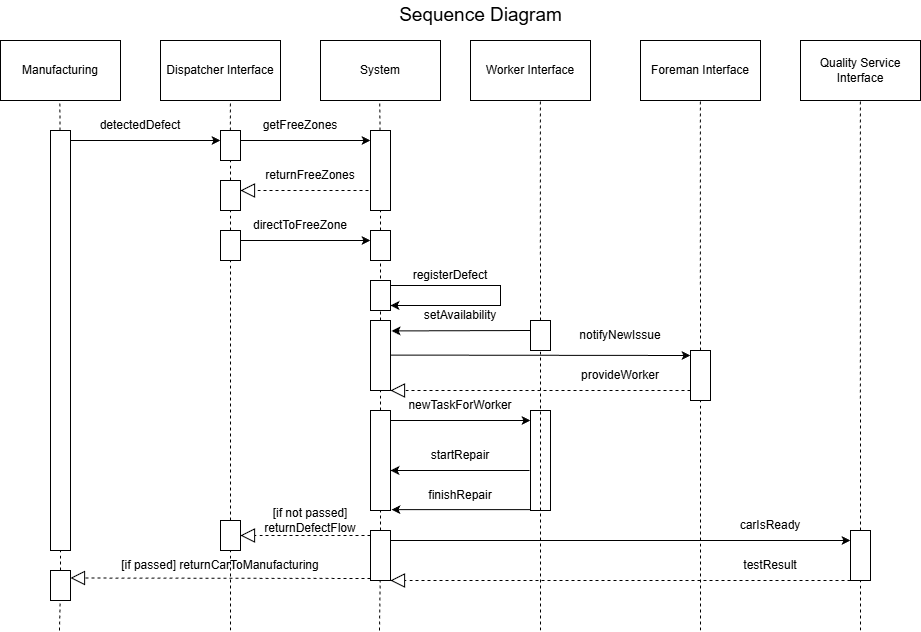

The diagram above was exported from draw.io. Its source (the exported page's mxGraphModel, read from the mxfile embedded in the PNG):
<mxGraphModel dx="2014" dy="612" grid="1" gridSize="10" guides="1" tooltips="1" connect="1" arrows="1" fold="1" page="1" pageScale="1" pageWidth="1654" pageHeight="2336" math="0" shadow="0">
  <root>
    <mxCell id="0" />
    <mxCell id="1" parent="0" />
    <mxCell id="CxUZG9jPucK-Aeozb_bs-1" value="Manufacturing" style="rounded=0;whiteSpace=wrap;html=1;" vertex="1" parent="1">
      <mxGeometry x="260" y="90" width="120" height="60" as="geometry" />
    </mxCell>
    <mxCell id="CxUZG9jPucK-Aeozb_bs-2" value="Foreman Interface" style="rounded=0;whiteSpace=wrap;html=1;" vertex="1" parent="1">
      <mxGeometry x="900" y="90" width="120" height="60" as="geometry" />
    </mxCell>
    <mxCell id="CxUZG9jPucK-Aeozb_bs-3" value="Worker Interface" style="rounded=0;whiteSpace=wrap;html=1;" vertex="1" parent="1">
      <mxGeometry x="730" y="90" width="120" height="60" as="geometry" />
    </mxCell>
    <mxCell id="CxUZG9jPucK-Aeozb_bs-4" value="Quality Service Interface" style="rounded=0;whiteSpace=wrap;html=1;" vertex="1" parent="1">
      <mxGeometry x="1060" y="90" width="120" height="60" as="geometry" />
    </mxCell>
    <mxCell id="CxUZG9jPucK-Aeozb_bs-5" value="Dispatcher Interface" style="rounded=0;whiteSpace=wrap;html=1;" vertex="1" parent="1">
      <mxGeometry x="420" y="90" width="120" height="60" as="geometry" />
    </mxCell>
    <mxCell id="CxUZG9jPucK-Aeozb_bs-6" value="System" style="rounded=0;whiteSpace=wrap;html=1;" vertex="1" parent="1">
      <mxGeometry x="580" y="90" width="120" height="60" as="geometry" />
    </mxCell>
    <mxCell id="CxUZG9jPucK-Aeozb_bs-7" value="&lt;font style=&quot;font-size: 19px;&quot;&gt;Sequence Diagram&lt;/font&gt;" style="text;html=1;whiteSpace=wrap;strokeColor=none;fillColor=none;align=center;verticalAlign=middle;rounded=0;" vertex="1" parent="1">
      <mxGeometry x="640" y="50" width="201" height="30" as="geometry" />
    </mxCell>
    <mxCell id="CxUZG9jPucK-Aeozb_bs-8" value="" style="endArrow=none;dashed=1;html=1;rounded=0;" edge="1" parent="1" source="CxUZG9jPucK-Aeozb_bs-23">
      <mxGeometry width="50" height="50" relative="1" as="geometry">
        <mxPoint x="319" y="611.3444967830883" as="sourcePoint" />
        <mxPoint x="319.40999999999997" y="150" as="targetPoint" />
      </mxGeometry>
    </mxCell>
    <mxCell id="CxUZG9jPucK-Aeozb_bs-9" value="" style="endArrow=none;dashed=1;html=1;rounded=0;" edge="1" parent="1" source="CxUZG9jPucK-Aeozb_bs-25">
      <mxGeometry width="50" height="50" relative="1" as="geometry">
        <mxPoint x="489.40999999999997" y="611.3444967830883" as="sourcePoint" />
        <mxPoint x="489.81999999999994" y="150" as="targetPoint" />
      </mxGeometry>
    </mxCell>
    <mxCell id="CxUZG9jPucK-Aeozb_bs-10" value="" style="endArrow=none;dashed=1;html=1;rounded=0;" edge="1" parent="1" source="CxUZG9jPucK-Aeozb_bs-30">
      <mxGeometry width="50" height="50" relative="1" as="geometry">
        <mxPoint x="638.82" y="611.3444967830883" as="sourcePoint" />
        <mxPoint x="639.23" y="150" as="targetPoint" />
      </mxGeometry>
    </mxCell>
    <mxCell id="CxUZG9jPucK-Aeozb_bs-11" value="" style="endArrow=none;dashed=1;html=1;rounded=0;" edge="1" parent="1" source="CxUZG9jPucK-Aeozb_bs-81">
      <mxGeometry width="50" height="50" relative="1" as="geometry">
        <mxPoint x="800" y="680" as="sourcePoint" />
        <mxPoint x="799.8199999999999" y="150" as="targetPoint" />
      </mxGeometry>
    </mxCell>
    <mxCell id="CxUZG9jPucK-Aeozb_bs-12" value="" style="endArrow=none;dashed=1;html=1;rounded=0;" edge="1" parent="1" source="CxUZG9jPucK-Aeozb_bs-71">
      <mxGeometry width="50" height="50" relative="1" as="geometry">
        <mxPoint x="960" y="680" as="sourcePoint" />
        <mxPoint x="959.8199999999998" y="150" as="targetPoint" />
      </mxGeometry>
    </mxCell>
    <mxCell id="CxUZG9jPucK-Aeozb_bs-13" value="" style="endArrow=none;dashed=1;html=1;rounded=0;" edge="1" parent="1" source="CxUZG9jPucK-Aeozb_bs-62">
      <mxGeometry width="50" height="50" relative="1" as="geometry">
        <mxPoint x="1120" y="680" as="sourcePoint" />
        <mxPoint x="1119.82" y="150" as="targetPoint" />
      </mxGeometry>
    </mxCell>
    <mxCell id="CxUZG9jPucK-Aeozb_bs-14" value="" style="endArrow=classic;html=1;rounded=0;" edge="1" parent="1">
      <mxGeometry width="50" height="50" relative="1" as="geometry">
        <mxPoint x="320" y="190" as="sourcePoint" />
        <mxPoint x="480" y="190" as="targetPoint" />
      </mxGeometry>
    </mxCell>
    <mxCell id="CxUZG9jPucK-Aeozb_bs-15" value="detectedDefect" style="text;html=1;whiteSpace=wrap;strokeColor=none;fillColor=none;align=center;verticalAlign=middle;rounded=0;" vertex="1" parent="1">
      <mxGeometry x="370" y="160" width="60" height="30" as="geometry" />
    </mxCell>
    <mxCell id="CxUZG9jPucK-Aeozb_bs-16" value="" style="endArrow=classic;html=1;rounded=0;" edge="1" parent="1">
      <mxGeometry width="50" height="50" relative="1" as="geometry">
        <mxPoint x="490" y="190" as="sourcePoint" />
        <mxPoint x="630" y="190" as="targetPoint" />
      </mxGeometry>
    </mxCell>
    <mxCell id="CxUZG9jPucK-Aeozb_bs-17" value="getFreeZones" style="text;html=1;whiteSpace=wrap;strokeColor=none;fillColor=none;align=center;verticalAlign=middle;rounded=0;" vertex="1" parent="1">
      <mxGeometry x="530" y="160" width="60" height="30" as="geometry" />
    </mxCell>
    <mxCell id="CxUZG9jPucK-Aeozb_bs-18" value="" style="endArrow=classic;html=1;rounded=0;" edge="1" parent="1">
      <mxGeometry width="50" height="50" relative="1" as="geometry">
        <mxPoint x="490" y="290" as="sourcePoint" />
        <mxPoint x="630" y="290" as="targetPoint" />
      </mxGeometry>
    </mxCell>
    <mxCell id="CxUZG9jPucK-Aeozb_bs-19" value="directToFreeZone" style="text;html=1;whiteSpace=wrap;strokeColor=none;fillColor=none;align=center;verticalAlign=middle;rounded=0;" vertex="1" parent="1">
      <mxGeometry x="530" y="260" width="60" height="30" as="geometry" />
    </mxCell>
    <mxCell id="CxUZG9jPucK-Aeozb_bs-21" value="returnFreeZones" style="text;html=1;whiteSpace=wrap;strokeColor=none;fillColor=none;align=center;verticalAlign=middle;rounded=0;" vertex="1" parent="1">
      <mxGeometry x="540" y="210" width="60" height="30" as="geometry" />
    </mxCell>
    <mxCell id="CxUZG9jPucK-Aeozb_bs-22" value="" style="endArrow=block;dashed=1;endFill=0;endSize=12;html=1;rounded=0;" edge="1" parent="1">
      <mxGeometry width="160" relative="1" as="geometry">
        <mxPoint x="640" y="240" as="sourcePoint" />
        <mxPoint x="500" y="240" as="targetPoint" />
      </mxGeometry>
    </mxCell>
    <mxCell id="CxUZG9jPucK-Aeozb_bs-24" value="" style="endArrow=none;dashed=1;html=1;rounded=0;" edge="1" parent="1" source="CxUZG9jPucK-Aeozb_bs-79" target="CxUZG9jPucK-Aeozb_bs-23">
      <mxGeometry width="50" height="50" relative="1" as="geometry">
        <mxPoint x="319" y="680" as="sourcePoint" />
        <mxPoint x="319.40999999999997" y="150" as="targetPoint" />
      </mxGeometry>
    </mxCell>
    <mxCell id="CxUZG9jPucK-Aeozb_bs-23" value="" style="rounded=0;whiteSpace=wrap;html=1;" vertex="1" parent="1">
      <mxGeometry x="310" y="180" width="20" height="420" as="geometry" />
    </mxCell>
    <mxCell id="CxUZG9jPucK-Aeozb_bs-29" value="" style="endArrow=none;dashed=1;html=1;rounded=0;" edge="1" parent="1" source="CxUZG9jPucK-Aeozb_bs-32" target="CxUZG9jPucK-Aeozb_bs-25">
      <mxGeometry width="50" height="50" relative="1" as="geometry">
        <mxPoint x="489.40999999999997" y="611.3444967830883" as="sourcePoint" />
        <mxPoint x="489.81999999999994" y="150" as="targetPoint" />
      </mxGeometry>
    </mxCell>
    <mxCell id="CxUZG9jPucK-Aeozb_bs-25" value="" style="rounded=0;whiteSpace=wrap;html=1;" vertex="1" parent="1">
      <mxGeometry x="480" y="180" width="20" height="30" as="geometry" />
    </mxCell>
    <mxCell id="CxUZG9jPucK-Aeozb_bs-31" value="" style="endArrow=none;dashed=1;html=1;rounded=0;" edge="1" parent="1" source="CxUZG9jPucK-Aeozb_bs-39" target="CxUZG9jPucK-Aeozb_bs-30">
      <mxGeometry width="50" height="50" relative="1" as="geometry">
        <mxPoint x="638.82" y="611.3444967830883" as="sourcePoint" />
        <mxPoint x="639.23" y="150" as="targetPoint" />
      </mxGeometry>
    </mxCell>
    <mxCell id="CxUZG9jPucK-Aeozb_bs-30" value="" style="rounded=0;whiteSpace=wrap;html=1;" vertex="1" parent="1">
      <mxGeometry x="630" y="180" width="20" height="80" as="geometry" />
    </mxCell>
    <mxCell id="CxUZG9jPucK-Aeozb_bs-33" value="" style="endArrow=none;dashed=1;html=1;rounded=0;" edge="1" parent="1" source="CxUZG9jPucK-Aeozb_bs-77" target="CxUZG9jPucK-Aeozb_bs-32">
      <mxGeometry width="50" height="50" relative="1" as="geometry">
        <mxPoint x="490" y="680" as="sourcePoint" />
        <mxPoint x="490" y="210" as="targetPoint" />
      </mxGeometry>
    </mxCell>
    <mxCell id="CxUZG9jPucK-Aeozb_bs-32" value="" style="rounded=0;whiteSpace=wrap;html=1;" vertex="1" parent="1">
      <mxGeometry x="480" y="230" width="20" height="30" as="geometry" />
    </mxCell>
    <mxCell id="CxUZG9jPucK-Aeozb_bs-34" value="" style="rounded=0;whiteSpace=wrap;html=1;" vertex="1" parent="1">
      <mxGeometry x="630" y="280" width="20" height="30" as="geometry" />
    </mxCell>
    <mxCell id="CxUZG9jPucK-Aeozb_bs-35" value="" style="rounded=0;whiteSpace=wrap;html=1;" vertex="1" parent="1">
      <mxGeometry x="630" y="330" width="20" height="30" as="geometry" />
    </mxCell>
    <mxCell id="CxUZG9jPucK-Aeozb_bs-36" value="" style="endArrow=classic;html=1;rounded=0;" edge="1" parent="1">
      <mxGeometry width="50" height="50" relative="1" as="geometry">
        <mxPoint x="650" y="335" as="sourcePoint" />
        <mxPoint x="650" y="355" as="targetPoint" />
        <Array as="points">
          <mxPoint x="760" y="335" />
          <mxPoint x="760" y="355" />
          <mxPoint x="710" y="355" />
        </Array>
      </mxGeometry>
    </mxCell>
    <mxCell id="CxUZG9jPucK-Aeozb_bs-37" value="registerDefect" style="text;html=1;whiteSpace=wrap;strokeColor=none;fillColor=none;align=center;verticalAlign=middle;rounded=0;" vertex="1" parent="1">
      <mxGeometry x="680" y="310" width="60" height="30" as="geometry" />
    </mxCell>
    <mxCell id="CxUZG9jPucK-Aeozb_bs-38" value="" style="rounded=0;whiteSpace=wrap;html=1;" vertex="1" parent="1">
      <mxGeometry x="790" y="460" width="20" height="100" as="geometry" />
    </mxCell>
    <mxCell id="CxUZG9jPucK-Aeozb_bs-40" value="" style="endArrow=none;dashed=1;html=1;rounded=0;" edge="1" parent="1" target="CxUZG9jPucK-Aeozb_bs-39">
      <mxGeometry width="50" height="50" relative="1" as="geometry">
        <mxPoint x="640" y="580" as="sourcePoint" />
        <mxPoint x="640" y="260" as="targetPoint" />
      </mxGeometry>
    </mxCell>
    <mxCell id="CxUZG9jPucK-Aeozb_bs-39" value="" style="rounded=0;whiteSpace=wrap;html=1;" vertex="1" parent="1">
      <mxGeometry x="630" y="370" width="20" height="70" as="geometry" />
    </mxCell>
    <mxCell id="CxUZG9jPucK-Aeozb_bs-41" value="" style="endArrow=classic;html=1;rounded=0;" edge="1" parent="1">
      <mxGeometry width="50" height="50" relative="1" as="geometry">
        <mxPoint x="650" y="404.58" as="sourcePoint" />
        <mxPoint x="950" y="405" as="targetPoint" />
      </mxGeometry>
    </mxCell>
    <mxCell id="CxUZG9jPucK-Aeozb_bs-42" value="notifyNewIssue" style="text;html=1;whiteSpace=wrap;strokeColor=none;fillColor=none;align=center;verticalAlign=middle;rounded=0;" vertex="1" parent="1">
      <mxGeometry x="850" y="370" width="60" height="30" as="geometry" />
    </mxCell>
    <mxCell id="CxUZG9jPucK-Aeozb_bs-44" value="newTaskForWorker" style="text;html=1;whiteSpace=wrap;strokeColor=none;fillColor=none;align=center;verticalAlign=middle;rounded=0;" vertex="1" parent="1">
      <mxGeometry x="690" y="440" width="60" height="30" as="geometry" />
    </mxCell>
    <mxCell id="CxUZG9jPucK-Aeozb_bs-45" value="" style="rounded=0;whiteSpace=wrap;html=1;" vertex="1" parent="1">
      <mxGeometry x="630" y="460" width="20" height="100" as="geometry" />
    </mxCell>
    <mxCell id="CxUZG9jPucK-Aeozb_bs-47" value="startRepair" style="text;html=1;whiteSpace=wrap;strokeColor=none;fillColor=none;align=center;verticalAlign=middle;rounded=0;" vertex="1" parent="1">
      <mxGeometry x="690" y="490" width="60" height="30" as="geometry" />
    </mxCell>
    <mxCell id="CxUZG9jPucK-Aeozb_bs-49" value="finishRepair" style="text;html=1;whiteSpace=wrap;strokeColor=none;fillColor=none;align=center;verticalAlign=middle;rounded=0;" vertex="1" parent="1">
      <mxGeometry x="690" y="530" width="60" height="30" as="geometry" />
    </mxCell>
    <mxCell id="CxUZG9jPucK-Aeozb_bs-51" value="" style="endArrow=none;dashed=1;html=1;rounded=0;" edge="1" parent="1">
      <mxGeometry width="50" height="50" relative="1" as="geometry">
        <mxPoint x="960" y="680" as="sourcePoint" />
        <mxPoint x="960" y="590" as="targetPoint" />
      </mxGeometry>
    </mxCell>
    <mxCell id="CxUZG9jPucK-Aeozb_bs-54" value="" style="endArrow=none;dashed=1;html=1;rounded=0;" edge="1" parent="1" source="CxUZG9jPucK-Aeozb_bs-59">
      <mxGeometry width="50" height="50" relative="1" as="geometry">
        <mxPoint x="639" y="680" as="sourcePoint" />
        <mxPoint x="640" y="610" as="targetPoint" />
      </mxGeometry>
    </mxCell>
    <mxCell id="CxUZG9jPucK-Aeozb_bs-60" value="" style="endArrow=none;dashed=1;html=1;rounded=0;" edge="1" parent="1" target="CxUZG9jPucK-Aeozb_bs-59">
      <mxGeometry width="50" height="50" relative="1" as="geometry">
        <mxPoint x="639" y="680" as="sourcePoint" />
        <mxPoint x="640" y="610" as="targetPoint" />
      </mxGeometry>
    </mxCell>
    <mxCell id="CxUZG9jPucK-Aeozb_bs-59" value="" style="rounded=0;whiteSpace=wrap;html=1;" vertex="1" parent="1">
      <mxGeometry x="630" y="580" width="20" height="50" as="geometry" />
    </mxCell>
    <mxCell id="CxUZG9jPucK-Aeozb_bs-61" value="" style="endArrow=classic;html=1;rounded=0;" edge="1" parent="1">
      <mxGeometry width="50" height="50" relative="1" as="geometry">
        <mxPoint x="650" y="590" as="sourcePoint" />
        <mxPoint x="1110" y="590" as="targetPoint" />
      </mxGeometry>
    </mxCell>
    <mxCell id="CxUZG9jPucK-Aeozb_bs-63" value="" style="endArrow=none;dashed=1;html=1;rounded=0;" edge="1" parent="1" target="CxUZG9jPucK-Aeozb_bs-62">
      <mxGeometry width="50" height="50" relative="1" as="geometry">
        <mxPoint x="1120" y="680" as="sourcePoint" />
        <mxPoint x="1119.82" y="150" as="targetPoint" />
      </mxGeometry>
    </mxCell>
    <mxCell id="CxUZG9jPucK-Aeozb_bs-62" value="" style="rounded=0;whiteSpace=wrap;html=1;" vertex="1" parent="1">
      <mxGeometry x="1110" y="580" width="20" height="50" as="geometry" />
    </mxCell>
    <mxCell id="CxUZG9jPucK-Aeozb_bs-66" value="carIsReady" style="text;html=1;whiteSpace=wrap;strokeColor=none;fillColor=none;align=center;verticalAlign=middle;rounded=0;" vertex="1" parent="1">
      <mxGeometry x="1000" y="560" width="60" height="30" as="geometry" />
    </mxCell>
    <mxCell id="CxUZG9jPucK-Aeozb_bs-67" value="" style="endArrow=block;dashed=1;endFill=0;endSize=12;html=1;rounded=0;" edge="1" parent="1">
      <mxGeometry width="160" relative="1" as="geometry">
        <mxPoint x="1110" y="630" as="sourcePoint" />
        <mxPoint x="650" y="630" as="targetPoint" />
      </mxGeometry>
    </mxCell>
    <mxCell id="CxUZG9jPucK-Aeozb_bs-68" value="testResult" style="text;html=1;whiteSpace=wrap;strokeColor=none;fillColor=none;align=center;verticalAlign=middle;rounded=0;" vertex="1" parent="1">
      <mxGeometry x="1000" y="600" width="60" height="30" as="geometry" />
    </mxCell>
    <mxCell id="CxUZG9jPucK-Aeozb_bs-69" value="" style="endArrow=block;dashed=1;endFill=0;endSize=12;html=1;rounded=0;entryX=1;entryY=0.25;entryDx=0;entryDy=0;" edge="1" parent="1" target="CxUZG9jPucK-Aeozb_bs-79">
      <mxGeometry width="160" relative="1" as="geometry">
        <mxPoint x="630" y="628" as="sourcePoint" />
        <mxPoint x="340" y="629" as="targetPoint" />
      </mxGeometry>
    </mxCell>
    <mxCell id="CxUZG9jPucK-Aeozb_bs-70" value="[if passed] returnCarToManufacturing" style="text;html=1;whiteSpace=wrap;strokeColor=none;fillColor=none;align=center;verticalAlign=middle;rounded=0;" vertex="1" parent="1">
      <mxGeometry x="380" y="600" width="200" height="30" as="geometry" />
    </mxCell>
    <mxCell id="CxUZG9jPucK-Aeozb_bs-72" value="" style="endArrow=none;dashed=1;html=1;rounded=0;" edge="1" parent="1" target="CxUZG9jPucK-Aeozb_bs-71">
      <mxGeometry width="50" height="50" relative="1" as="geometry">
        <mxPoint x="960" y="590" as="sourcePoint" />
        <mxPoint x="959.8199999999998" y="150" as="targetPoint" />
      </mxGeometry>
    </mxCell>
    <mxCell id="CxUZG9jPucK-Aeozb_bs-71" value="" style="rounded=0;whiteSpace=wrap;html=1;" vertex="1" parent="1">
      <mxGeometry x="950" y="400" width="20" height="50" as="geometry" />
    </mxCell>
    <mxCell id="CxUZG9jPucK-Aeozb_bs-73" value="" style="endArrow=block;dashed=1;endFill=0;endSize=12;html=1;rounded=0;entryX=1;entryY=1;entryDx=0;entryDy=0;" edge="1" parent="1" target="CxUZG9jPucK-Aeozb_bs-39">
      <mxGeometry width="160" relative="1" as="geometry">
        <mxPoint x="950" y="440" as="sourcePoint" />
        <mxPoint x="810" y="440" as="targetPoint" />
      </mxGeometry>
    </mxCell>
    <mxCell id="CxUZG9jPucK-Aeozb_bs-74" value="provideWorker" style="text;html=1;whiteSpace=wrap;strokeColor=none;fillColor=none;align=center;verticalAlign=middle;rounded=0;" vertex="1" parent="1">
      <mxGeometry x="850" y="410" width="60" height="30" as="geometry" />
    </mxCell>
    <mxCell id="CxUZG9jPucK-Aeozb_bs-75" value="" style="endArrow=classic;html=1;rounded=0;" edge="1" parent="1">
      <mxGeometry width="50" height="50" relative="1" as="geometry">
        <mxPoint x="650" y="470" as="sourcePoint" />
        <mxPoint x="790" y="470" as="targetPoint" />
      </mxGeometry>
    </mxCell>
    <mxCell id="CxUZG9jPucK-Aeozb_bs-78" value="" style="endArrow=none;dashed=1;html=1;rounded=0;" edge="1" parent="1" source="CxUZG9jPucK-Aeozb_bs-91" target="CxUZG9jPucK-Aeozb_bs-77">
      <mxGeometry width="50" height="50" relative="1" as="geometry">
        <mxPoint x="490" y="680" as="sourcePoint" />
        <mxPoint x="490" y="260" as="targetPoint" />
      </mxGeometry>
    </mxCell>
    <mxCell id="CxUZG9jPucK-Aeozb_bs-77" value="" style="rounded=0;whiteSpace=wrap;html=1;" vertex="1" parent="1">
      <mxGeometry x="480" y="280" width="20" height="30" as="geometry" />
    </mxCell>
    <mxCell id="CxUZG9jPucK-Aeozb_bs-80" value="" style="endArrow=none;dashed=1;html=1;rounded=0;" edge="1" parent="1" target="CxUZG9jPucK-Aeozb_bs-79">
      <mxGeometry width="50" height="50" relative="1" as="geometry">
        <mxPoint x="319" y="680" as="sourcePoint" />
        <mxPoint x="320" y="210" as="targetPoint" />
      </mxGeometry>
    </mxCell>
    <mxCell id="CxUZG9jPucK-Aeozb_bs-79" value="" style="rounded=0;whiteSpace=wrap;html=1;" vertex="1" parent="1">
      <mxGeometry x="310" y="620" width="20" height="30" as="geometry" />
    </mxCell>
    <mxCell id="CxUZG9jPucK-Aeozb_bs-82" value="" style="endArrow=none;dashed=1;html=1;rounded=0;" edge="1" parent="1" target="CxUZG9jPucK-Aeozb_bs-81">
      <mxGeometry width="50" height="50" relative="1" as="geometry">
        <mxPoint x="800" y="680" as="sourcePoint" />
        <mxPoint x="799.8199999999999" y="150" as="targetPoint" />
      </mxGeometry>
    </mxCell>
    <mxCell id="CxUZG9jPucK-Aeozb_bs-81" value="" style="rounded=0;whiteSpace=wrap;html=1;" vertex="1" parent="1">
      <mxGeometry x="790" y="370" width="20" height="30" as="geometry" />
    </mxCell>
    <mxCell id="CxUZG9jPucK-Aeozb_bs-85" value="setAvailability" style="text;html=1;whiteSpace=wrap;strokeColor=none;fillColor=none;align=center;verticalAlign=middle;rounded=0;" vertex="1" parent="1">
      <mxGeometry x="690" y="350" width="60" height="30" as="geometry" />
    </mxCell>
    <mxCell id="CxUZG9jPucK-Aeozb_bs-86" value="" style="endArrow=classic;html=1;rounded=0;entryX=1.055;entryY=0.149;entryDx=0;entryDy=0;entryPerimeter=0;" edge="1" parent="1" target="CxUZG9jPucK-Aeozb_bs-39">
      <mxGeometry width="50" height="50" relative="1" as="geometry">
        <mxPoint x="790" y="380" as="sourcePoint" />
        <mxPoint x="660" y="390" as="targetPoint" />
      </mxGeometry>
    </mxCell>
    <mxCell id="CxUZG9jPucK-Aeozb_bs-87" value="" style="endArrow=classic;html=1;rounded=0;entryX=1.055;entryY=0.149;entryDx=0;entryDy=0;entryPerimeter=0;" edge="1" parent="1">
      <mxGeometry width="50" height="50" relative="1" as="geometry">
        <mxPoint x="789" y="520" as="sourcePoint" />
        <mxPoint x="650" y="520" as="targetPoint" />
      </mxGeometry>
    </mxCell>
    <mxCell id="CxUZG9jPucK-Aeozb_bs-88" value="" style="endArrow=classic;html=1;rounded=0;entryX=1.055;entryY=0.149;entryDx=0;entryDy=0;entryPerimeter=0;" edge="1" parent="1">
      <mxGeometry width="50" height="50" relative="1" as="geometry">
        <mxPoint x="790" y="559.17" as="sourcePoint" />
        <mxPoint x="651" y="559.17" as="targetPoint" />
      </mxGeometry>
    </mxCell>
    <mxCell id="CxUZG9jPucK-Aeozb_bs-89" value="" style="endArrow=block;dashed=1;endFill=0;endSize=12;html=1;rounded=0;entryX=1;entryY=0.5;entryDx=0;entryDy=0;" edge="1" parent="1" target="CxUZG9jPucK-Aeozb_bs-91">
      <mxGeometry width="160" relative="1" as="geometry">
        <mxPoint x="630" y="585" as="sourcePoint" />
        <mxPoint x="330" y="580" as="targetPoint" />
      </mxGeometry>
    </mxCell>
    <mxCell id="CxUZG9jPucK-Aeozb_bs-90" value="[if not passed] returnDefectFlow" style="text;html=1;whiteSpace=wrap;strokeColor=none;fillColor=none;align=center;verticalAlign=middle;rounded=0;" vertex="1" parent="1">
      <mxGeometry x="485" y="550" width="170" height="40" as="geometry" />
    </mxCell>
    <mxCell id="CxUZG9jPucK-Aeozb_bs-92" value="" style="endArrow=none;dashed=1;html=1;rounded=0;" edge="1" parent="1" target="CxUZG9jPucK-Aeozb_bs-91">
      <mxGeometry width="50" height="50" relative="1" as="geometry">
        <mxPoint x="490" y="680" as="sourcePoint" />
        <mxPoint x="490" y="310" as="targetPoint" />
      </mxGeometry>
    </mxCell>
    <mxCell id="CxUZG9jPucK-Aeozb_bs-91" value="" style="rounded=0;whiteSpace=wrap;html=1;" vertex="1" parent="1">
      <mxGeometry x="480" y="570" width="20" height="30" as="geometry" />
    </mxCell>
  </root>
</mxGraphModel>